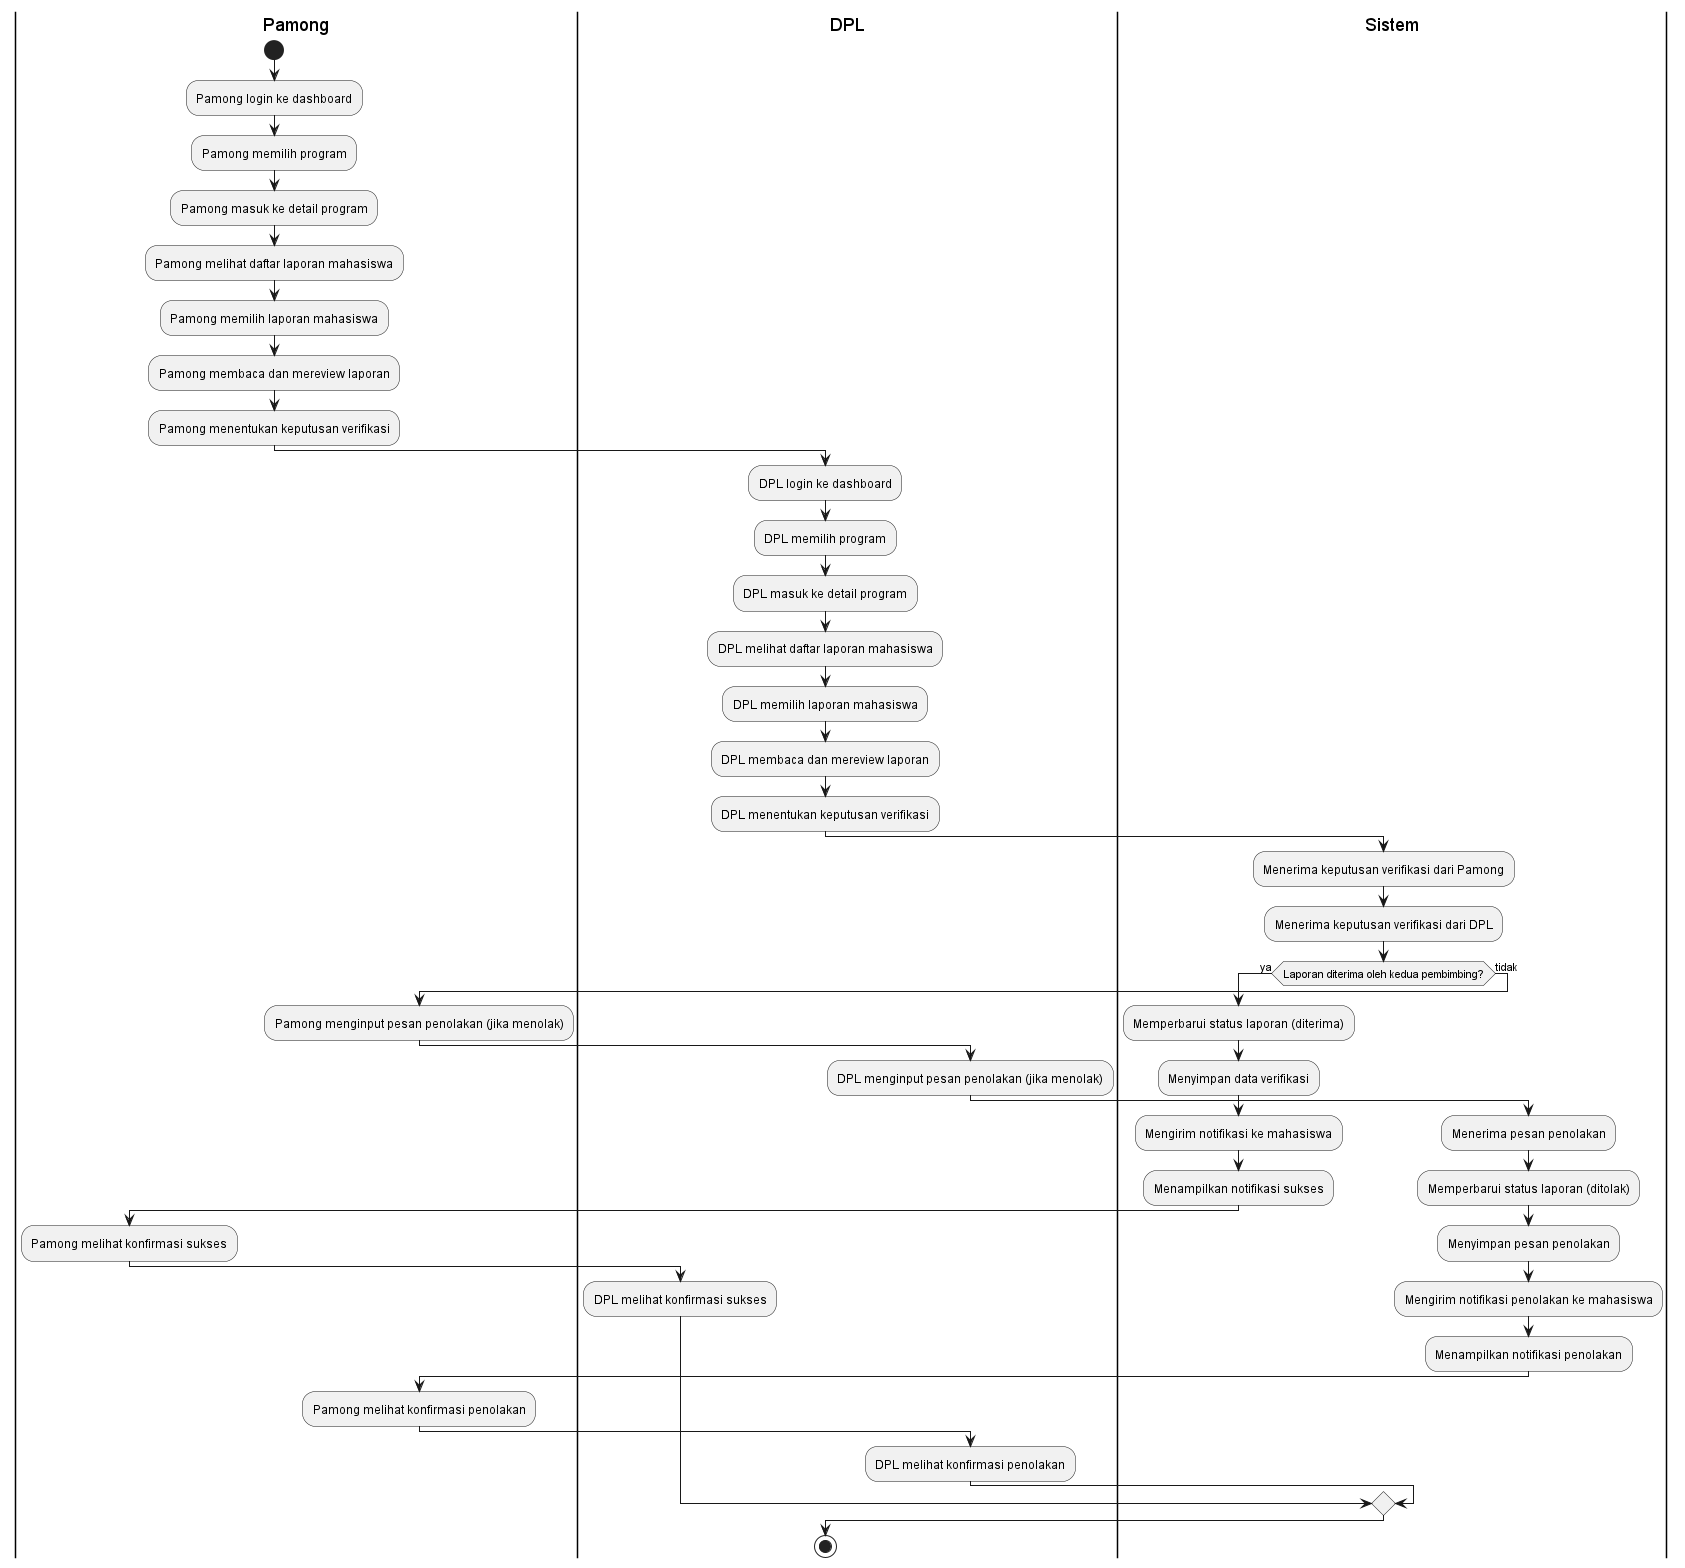

The diagram above was rendered by PlantUML. Its source (embedded in the PNG):
@startuml
|Pamong|
start
:Pamong login ke dashboard;
:Pamong memilih program;
:Pamong masuk ke detail program;
:Pamong melihat daftar laporan mahasiswa;
:Pamong memilih laporan mahasiswa;
:Pamong membaca dan mereview laporan;
:Pamong menentukan keputusan verifikasi;

|DPL|
:DPL login ke dashboard;
:DPL memilih program;
:DPL masuk ke detail program;
:DPL melihat daftar laporan mahasiswa;
:DPL memilih laporan mahasiswa;
:DPL membaca dan mereview laporan;
:DPL menentukan keputusan verifikasi;

|Sistem|
:Menerima keputusan verifikasi dari Pamong;
:Menerima keputusan verifikasi dari DPL;
if (Laporan diterima oleh kedua pembimbing?) then (ya)
  :Memperbarui status laporan (diterima);
  :Menyimpan data verifikasi;
  :Mengirim notifikasi ke mahasiswa;
  :Menampilkan notifikasi sukses;
  |Pamong|
  :Pamong melihat konfirmasi sukses;
  |DPL|
  :DPL melihat konfirmasi sukses;
else (tidak)
  |Pamong|
  :Pamong menginput pesan penolakan (jika menolak);
  |DPL|
  :DPL menginput pesan penolakan (jika menolak);
  |Sistem|
  :Menerima pesan penolakan;
  :Memperbarui status laporan (ditolak);
  :Menyimpan pesan penolakan;
  :Mengirim notifikasi penolakan ke mahasiswa;
  :Menampilkan notifikasi penolakan;
  |Pamong|
  :Pamong melihat konfirmasi penolakan;
  |DPL|
  :DPL melihat konfirmasi penolakan;
endif
stop
@enduml